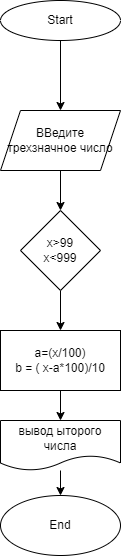

The diagram above was exported from draw.io. Its source (the exported page's mxGraphModel, read from the mxfile embedded in the PNG):
<mxGraphModel dx="353" dy="533" grid="1" gridSize="10" guides="1" tooltips="1" connect="1" arrows="1" fold="1" page="1" pageScale="1" pageWidth="827" pageHeight="1169" math="0" shadow="0">
  <root>
    <mxCell id="0" />
    <mxCell id="1" parent="0" />
    <mxCell id="4" value="" style="edgeStyle=none;html=1;" parent="1" source="2" target="3" edge="1">
      <mxGeometry relative="1" as="geometry" />
    </mxCell>
    <mxCell id="2" value="Start" style="ellipse;whiteSpace=wrap;html=1;" parent="1" vertex="1">
      <mxGeometry x="354" y="30" width="120" height="40" as="geometry" />
    </mxCell>
    <mxCell id="6" value="" style="edgeStyle=none;html=1;" edge="1" parent="1" source="3" target="5">
      <mxGeometry relative="1" as="geometry" />
    </mxCell>
    <mxCell id="3" value="ВВедите трехзначное число" style="shape=parallelogram;perimeter=parallelogramPerimeter;whiteSpace=wrap;html=1;fixedSize=1;" parent="1" vertex="1">
      <mxGeometry x="354" y="140" width="120" height="60" as="geometry" />
    </mxCell>
    <mxCell id="8" value="" style="edgeStyle=none;html=1;" edge="1" parent="1" source="5" target="7">
      <mxGeometry relative="1" as="geometry" />
    </mxCell>
    <mxCell id="5" value="x&amp;gt;99&lt;br&gt;x&amp;lt;999" style="rhombus;whiteSpace=wrap;html=1;" vertex="1" parent="1">
      <mxGeometry x="374" y="240" width="80" height="80" as="geometry" />
    </mxCell>
    <mxCell id="10" value="" style="edgeStyle=none;html=1;" edge="1" parent="1" source="7" target="9">
      <mxGeometry relative="1" as="geometry" />
    </mxCell>
    <mxCell id="7" value="a=(x/100)&lt;br&gt;b = ( x-a*100)/10" style="whiteSpace=wrap;html=1;" vertex="1" parent="1">
      <mxGeometry x="354" y="360" width="120" height="60" as="geometry" />
    </mxCell>
    <mxCell id="12" value="" style="edgeStyle=none;html=1;" edge="1" parent="1" source="9" target="11">
      <mxGeometry relative="1" as="geometry" />
    </mxCell>
    <mxCell id="9" value="вывод ыторого числа" style="shape=document;whiteSpace=wrap;html=1;boundedLbl=1;" vertex="1" parent="1">
      <mxGeometry x="354" y="450" width="120" height="50" as="geometry" />
    </mxCell>
    <mxCell id="11" value="End" style="ellipse;whiteSpace=wrap;html=1;" vertex="1" parent="1">
      <mxGeometry x="354" y="525" width="120" height="60" as="geometry" />
    </mxCell>
  </root>
</mxGraphModel>